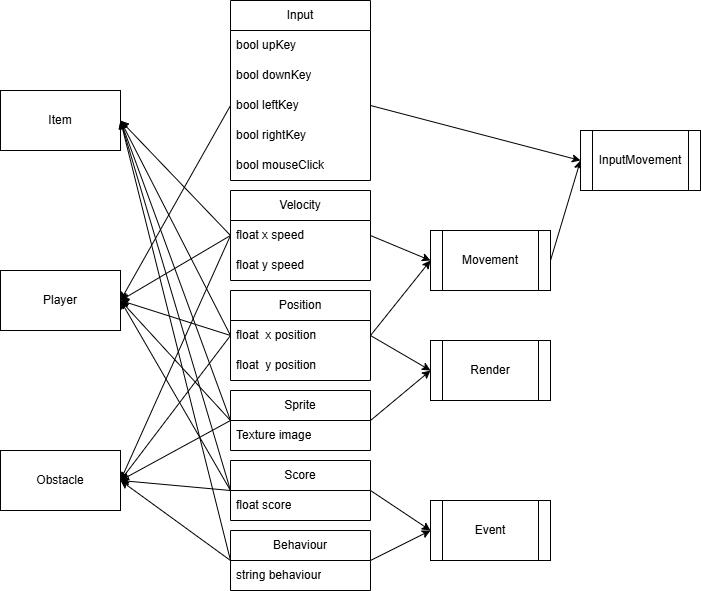

The diagram above was exported from draw.io. Its source (the exported page's mxGraphModel, read from the mxfile embedded in the PNG):
<mxGraphModel dx="904" dy="1884" grid="1" gridSize="10" guides="1" tooltips="1" connect="1" arrows="1" fold="1" page="1" pageScale="1" pageWidth="827" pageHeight="1169" math="0" shadow="0">
  <root>
    <mxCell id="0" />
    <mxCell id="1" parent="0" />
    <mxCell id="k0mJnISRGk5TxKSrMmXW-10" style="edgeStyle=none;rounded=0;orthogonalLoop=1;jettySize=auto;html=1;entryX=1;entryY=0.5;entryDx=0;entryDy=0;exitX=0;exitY=0.5;exitDx=0;exitDy=0;" edge="1" parent="1" source="Q5g8kRh-PEYSzhbspmZu-2" target="Q5g8kRh-PEYSzhbspmZu-20">
      <mxGeometry relative="1" as="geometry" />
    </mxCell>
    <mxCell id="Q5g8kRh-PEYSzhbspmZu-1" value="Position" style="swimlane;fontStyle=0;childLayout=stackLayout;horizontal=1;startSize=30;horizontalStack=0;resizeParent=1;resizeParentMax=0;resizeLast=0;collapsible=1;marginBottom=0;whiteSpace=wrap;html=1;" parent="1" vertex="1">
      <mxGeometry x="260" y="280" width="140" height="90" as="geometry" />
    </mxCell>
    <mxCell id="Q5g8kRh-PEYSzhbspmZu-2" value="&lt;font style=&quot;color: light-dark(rgb(0, 0, 0), rgb(102, 178, 255));&quot;&gt;float&lt;/font&gt;&amp;nbsp; x position" style="text;strokeColor=none;fillColor=none;align=left;verticalAlign=middle;spacingLeft=4;spacingRight=4;overflow=hidden;points=[[0,0.5],[1,0.5]];portConstraint=eastwest;rotatable=0;whiteSpace=wrap;html=1;" parent="Q5g8kRh-PEYSzhbspmZu-1" vertex="1">
      <mxGeometry y="30" width="140" height="30" as="geometry" />
    </mxCell>
    <mxCell id="Q5g8kRh-PEYSzhbspmZu-3" value="&lt;font style=&quot;color: light-dark(rgb(0, 0, 0), rgb(102, 178, 255));&quot;&gt;float&amp;nbsp;&lt;/font&gt; y position" style="text;strokeColor=none;fillColor=none;align=left;verticalAlign=middle;spacingLeft=4;spacingRight=4;overflow=hidden;points=[[0,0.5],[1,0.5]];portConstraint=eastwest;rotatable=0;whiteSpace=wrap;html=1;" parent="Q5g8kRh-PEYSzhbspmZu-1" vertex="1">
      <mxGeometry y="60" width="140" height="30" as="geometry" />
    </mxCell>
    <mxCell id="k0mJnISRGk5TxKSrMmXW-8" style="edgeStyle=none;rounded=0;orthogonalLoop=1;jettySize=auto;html=1;exitX=0;exitY=0.5;exitDx=0;exitDy=0;" edge="1" parent="1" source="Q5g8kRh-PEYSzhbspmZu-5">
      <mxGeometry relative="1" as="geometry">
        <mxPoint x="150" y="110" as="targetPoint" />
      </mxGeometry>
    </mxCell>
    <mxCell id="k0mJnISRGk5TxKSrMmXW-11" style="edgeStyle=none;rounded=0;orthogonalLoop=1;jettySize=auto;html=1;entryX=1;entryY=0.5;entryDx=0;entryDy=0;exitX=0;exitY=0.5;exitDx=0;exitDy=0;" edge="1" parent="1" source="Q5g8kRh-PEYSzhbspmZu-5" target="Q5g8kRh-PEYSzhbspmZu-18">
      <mxGeometry relative="1" as="geometry" />
    </mxCell>
    <mxCell id="k0mJnISRGk5TxKSrMmXW-14" style="edgeStyle=none;rounded=0;orthogonalLoop=1;jettySize=auto;html=1;entryX=1;entryY=0.5;entryDx=0;entryDy=0;exitX=0;exitY=0.5;exitDx=0;exitDy=0;" edge="1" parent="1" source="Q5g8kRh-PEYSzhbspmZu-5" target="Q5g8kRh-PEYSzhbspmZu-19">
      <mxGeometry relative="1" as="geometry" />
    </mxCell>
    <mxCell id="k0mJnISRGk5TxKSrMmXW-41" style="edgeStyle=none;rounded=0;orthogonalLoop=1;jettySize=auto;html=1;exitX=1;exitY=0.5;exitDx=0;exitDy=0;entryX=0;entryY=0.5;entryDx=0;entryDy=0;" edge="1" parent="1" source="Q5g8kRh-PEYSzhbspmZu-5" target="k0mJnISRGk5TxKSrMmXW-38">
      <mxGeometry relative="1" as="geometry" />
    </mxCell>
    <mxCell id="Q5g8kRh-PEYSzhbspmZu-5" value="Sprite" style="swimlane;fontStyle=0;childLayout=stackLayout;horizontal=1;startSize=30;horizontalStack=0;resizeParent=1;resizeParentMax=0;resizeLast=0;collapsible=1;marginBottom=0;whiteSpace=wrap;html=1;" parent="1" vertex="1">
      <mxGeometry x="260" y="380" width="140" height="60" as="geometry" />
    </mxCell>
    <mxCell id="Q5g8kRh-PEYSzhbspmZu-6" value="&lt;font style=&quot;color: light-dark(rgb(0, 0, 0), rgb(102, 178, 255));&quot;&gt;Texture&lt;/font&gt; image" style="text;strokeColor=none;fillColor=none;align=left;verticalAlign=middle;spacingLeft=4;spacingRight=4;overflow=hidden;points=[[0,0.5],[1,0.5]];portConstraint=eastwest;rotatable=0;whiteSpace=wrap;html=1;" parent="Q5g8kRh-PEYSzhbspmZu-5" vertex="1">
      <mxGeometry y="30" width="140" height="30" as="geometry" />
    </mxCell>
    <mxCell id="k0mJnISRGk5TxKSrMmXW-15" style="edgeStyle=none;rounded=0;orthogonalLoop=1;jettySize=auto;html=1;exitX=0;exitY=0.5;exitDx=0;exitDy=0;entryX=1;entryY=0.5;entryDx=0;entryDy=0;" edge="1" parent="1" source="Q5g8kRh-PEYSzhbspmZu-15" target="Q5g8kRh-PEYSzhbspmZu-19">
      <mxGeometry relative="1" as="geometry">
        <mxPoint x="150" y="350" as="targetPoint" />
      </mxGeometry>
    </mxCell>
    <mxCell id="Q5g8kRh-PEYSzhbspmZu-9" value="Input" style="swimlane;fontStyle=0;childLayout=stackLayout;horizontal=1;startSize=30;horizontalStack=0;resizeParent=1;resizeParentMax=0;resizeLast=0;collapsible=1;marginBottom=0;whiteSpace=wrap;html=1;" parent="1" vertex="1">
      <mxGeometry x="260" y="-10" width="140" height="180" as="geometry">
        <mxRectangle x="140" y="90" width="70" height="30" as="alternateBounds" />
      </mxGeometry>
    </mxCell>
    <mxCell id="Q5g8kRh-PEYSzhbspmZu-12" value="&lt;font style=&quot;color: light-dark(rgb(0, 0, 0), rgb(102, 178, 255));&quot;&gt;bool &lt;/font&gt;&lt;font style=&quot;color: light-dark(rgb(0, 0, 0), rgb(255, 255, 255));&quot;&gt;upKey&lt;/font&gt;" style="text;strokeColor=none;fillColor=none;align=left;verticalAlign=middle;spacingLeft=4;spacingRight=4;overflow=hidden;points=[[0,0.5],[1,0.5]];portConstraint=eastwest;rotatable=0;whiteSpace=wrap;html=1;" parent="Q5g8kRh-PEYSzhbspmZu-9" vertex="1">
      <mxGeometry y="30" width="140" height="30" as="geometry" />
    </mxCell>
    <mxCell id="Q5g8kRh-PEYSzhbspmZu-11" value="&lt;font style=&quot;color: light-dark(rgb(0, 0, 0), rgb(102, 178, 255));&quot;&gt;bool &lt;/font&gt;&lt;font style=&quot;color: light-dark(rgb(0, 0, 0), rgb(255, 255, 255));&quot;&gt;downKey&lt;/font&gt;" style="text;strokeColor=none;fillColor=none;align=left;verticalAlign=middle;spacingLeft=4;spacingRight=4;overflow=hidden;points=[[0,0.5],[1,0.5]];portConstraint=eastwest;rotatable=0;whiteSpace=wrap;html=1;" parent="Q5g8kRh-PEYSzhbspmZu-9" vertex="1">
      <mxGeometry y="60" width="140" height="30" as="geometry" />
    </mxCell>
    <mxCell id="Q5g8kRh-PEYSzhbspmZu-15" value="&lt;font style=&quot;color: light-dark(rgb(0, 0, 0), rgb(102, 178, 255));&quot;&gt;bool&lt;/font&gt; leftKey" style="text;strokeColor=none;fillColor=none;align=left;verticalAlign=middle;spacingLeft=4;spacingRight=4;overflow=hidden;points=[[0,0.5],[1,0.5]];portConstraint=eastwest;rotatable=0;whiteSpace=wrap;html=1;" parent="Q5g8kRh-PEYSzhbspmZu-9" vertex="1">
      <mxGeometry y="90" width="140" height="30" as="geometry" />
    </mxCell>
    <mxCell id="Q5g8kRh-PEYSzhbspmZu-16" value="&lt;font style=&quot;color: light-dark(rgb(0, 0, 0), rgb(102, 178, 255));&quot;&gt;bool &lt;/font&gt;rightKey" style="text;strokeColor=none;fillColor=none;align=left;verticalAlign=middle;spacingLeft=4;spacingRight=4;overflow=hidden;points=[[0,0.5],[1,0.5]];portConstraint=eastwest;rotatable=0;whiteSpace=wrap;html=1;" parent="Q5g8kRh-PEYSzhbspmZu-9" vertex="1">
      <mxGeometry y="120" width="140" height="30" as="geometry" />
    </mxCell>
    <mxCell id="Q5g8kRh-PEYSzhbspmZu-17" value="&lt;font style=&quot;color: light-dark(rgb(0, 0, 0), rgb(102, 178, 255));&quot;&gt;bool &lt;/font&gt;mouseClick" style="text;strokeColor=none;fillColor=none;align=left;verticalAlign=middle;spacingLeft=4;spacingRight=4;overflow=hidden;points=[[0,0.5],[1,0.5]];portConstraint=eastwest;rotatable=0;whiteSpace=wrap;html=1;" parent="Q5g8kRh-PEYSzhbspmZu-9" vertex="1">
      <mxGeometry y="150" width="140" height="30" as="geometry" />
    </mxCell>
    <mxCell id="Q5g8kRh-PEYSzhbspmZu-18" value="Obstacle" style="rounded=0;whiteSpace=wrap;html=1;" parent="1" vertex="1">
      <mxGeometry x="30" y="440" width="120" height="60" as="geometry" />
    </mxCell>
    <mxCell id="Q5g8kRh-PEYSzhbspmZu-19" value="Player" style="rounded=0;whiteSpace=wrap;html=1;" parent="1" vertex="1">
      <mxGeometry x="30" y="260" width="120" height="60" as="geometry" />
    </mxCell>
    <mxCell id="Q5g8kRh-PEYSzhbspmZu-20" value="Item" style="rounded=0;whiteSpace=wrap;html=1;" parent="1" vertex="1">
      <mxGeometry x="30" y="80" width="120" height="60" as="geometry" />
    </mxCell>
    <mxCell id="k0mJnISRGk5TxKSrMmXW-12" style="edgeStyle=none;rounded=0;orthogonalLoop=1;jettySize=auto;html=1;entryX=1;entryY=0.5;entryDx=0;entryDy=0;exitX=0;exitY=0.5;exitDx=0;exitDy=0;" edge="1" parent="1" source="k0mJnISRGk5TxKSrMmXW-27" target="Q5g8kRh-PEYSzhbspmZu-18">
      <mxGeometry relative="1" as="geometry" />
    </mxCell>
    <mxCell id="k0mJnISRGk5TxKSrMmXW-13" style="edgeStyle=none;rounded=0;orthogonalLoop=1;jettySize=auto;html=1;entryX=1;entryY=0.5;entryDx=0;entryDy=0;exitX=0;exitY=0.5;exitDx=0;exitDy=0;" edge="1" parent="1" source="Q5g8kRh-PEYSzhbspmZu-2" target="Q5g8kRh-PEYSzhbspmZu-19">
      <mxGeometry relative="1" as="geometry" />
    </mxCell>
    <mxCell id="k0mJnISRGk5TxKSrMmXW-20" style="edgeStyle=none;rounded=0;orthogonalLoop=1;jettySize=auto;html=1;entryX=1;entryY=0.5;entryDx=0;entryDy=0;exitX=0;exitY=0.5;exitDx=0;exitDy=0;" edge="1" parent="1" source="k0mJnISRGk5TxKSrMmXW-16" target="Q5g8kRh-PEYSzhbspmZu-20">
      <mxGeometry relative="1" as="geometry" />
    </mxCell>
    <mxCell id="k0mJnISRGk5TxKSrMmXW-21" style="edgeStyle=none;rounded=0;orthogonalLoop=1;jettySize=auto;html=1;entryX=1;entryY=0.5;entryDx=0;entryDy=0;exitX=0;exitY=0.5;exitDx=0;exitDy=0;" edge="1" parent="1" source="k0mJnISRGk5TxKSrMmXW-16" target="Q5g8kRh-PEYSzhbspmZu-18">
      <mxGeometry relative="1" as="geometry" />
    </mxCell>
    <mxCell id="k0mJnISRGk5TxKSrMmXW-47" style="edgeStyle=none;rounded=0;orthogonalLoop=1;jettySize=auto;html=1;exitX=1;exitY=0.5;exitDx=0;exitDy=0;entryX=0;entryY=0.5;entryDx=0;entryDy=0;" edge="1" parent="1" source="k0mJnISRGk5TxKSrMmXW-16" target="k0mJnISRGk5TxKSrMmXW-35">
      <mxGeometry relative="1" as="geometry" />
    </mxCell>
    <mxCell id="k0mJnISRGk5TxKSrMmXW-16" value="Behaviour" style="swimlane;fontStyle=0;childLayout=stackLayout;horizontal=1;startSize=30;horizontalStack=0;resizeParent=1;resizeParentMax=0;resizeLast=0;collapsible=1;marginBottom=0;whiteSpace=wrap;html=1;" vertex="1" parent="1">
      <mxGeometry x="260" y="520" width="140" height="60" as="geometry" />
    </mxCell>
    <mxCell id="k0mJnISRGk5TxKSrMmXW-17" value="&lt;font style=&quot;color: light-dark(rgb(0, 0, 0), rgb(102, 178, 255));&quot;&gt;string&lt;/font&gt; behaviour" style="text;align=left;verticalAlign=middle;spacingLeft=4;spacingRight=4;overflow=hidden;points=[[0,0.5],[1,0.5]];portConstraint=eastwest;rotatable=0;whiteSpace=wrap;html=1;" vertex="1" parent="k0mJnISRGk5TxKSrMmXW-16">
      <mxGeometry y="30" width="140" height="30" as="geometry" />
    </mxCell>
    <mxCell id="k0mJnISRGk5TxKSrMmXW-26" style="edgeStyle=none;rounded=0;orthogonalLoop=1;jettySize=auto;html=1;entryX=1;entryY=0.5;entryDx=0;entryDy=0;exitX=0;exitY=0.5;exitDx=0;exitDy=0;" edge="1" parent="1" source="k0mJnISRGk5TxKSrMmXW-22" target="Q5g8kRh-PEYSzhbspmZu-19">
      <mxGeometry relative="1" as="geometry" />
    </mxCell>
    <mxCell id="k0mJnISRGk5TxKSrMmXW-46" style="edgeStyle=none;rounded=0;orthogonalLoop=1;jettySize=auto;html=1;exitX=1;exitY=0.5;exitDx=0;exitDy=0;entryX=0;entryY=0.5;entryDx=0;entryDy=0;" edge="1" parent="1" source="k0mJnISRGk5TxKSrMmXW-22" target="k0mJnISRGk5TxKSrMmXW-35">
      <mxGeometry relative="1" as="geometry" />
    </mxCell>
    <mxCell id="k0mJnISRGk5TxKSrMmXW-48" style="edgeStyle=none;rounded=0;orthogonalLoop=1;jettySize=auto;html=1;exitX=0;exitY=0.5;exitDx=0;exitDy=0;entryX=1;entryY=0.5;entryDx=0;entryDy=0;" edge="1" parent="1" source="k0mJnISRGk5TxKSrMmXW-22" target="Q5g8kRh-PEYSzhbspmZu-18">
      <mxGeometry relative="1" as="geometry" />
    </mxCell>
    <mxCell id="k0mJnISRGk5TxKSrMmXW-49" style="edgeStyle=none;rounded=0;orthogonalLoop=1;jettySize=auto;html=1;exitX=0;exitY=0.5;exitDx=0;exitDy=0;entryX=1;entryY=0.5;entryDx=0;entryDy=0;" edge="1" parent="1" source="k0mJnISRGk5TxKSrMmXW-22" target="Q5g8kRh-PEYSzhbspmZu-20">
      <mxGeometry relative="1" as="geometry" />
    </mxCell>
    <mxCell id="k0mJnISRGk5TxKSrMmXW-22" value="Score" style="swimlane;fontStyle=0;childLayout=stackLayout;horizontal=1;startSize=30;horizontalStack=0;resizeParent=1;resizeParentMax=0;resizeLast=0;collapsible=1;marginBottom=0;whiteSpace=wrap;html=1;" vertex="1" parent="1">
      <mxGeometry x="260" y="450" width="140" height="60" as="geometry" />
    </mxCell>
    <mxCell id="k0mJnISRGk5TxKSrMmXW-23" value="float score" style="text;strokeColor=none;fillColor=none;align=left;verticalAlign=middle;spacingLeft=4;spacingRight=4;overflow=hidden;points=[[0,0.5],[1,0.5]];portConstraint=eastwest;rotatable=0;whiteSpace=wrap;html=1;" vertex="1" parent="k0mJnISRGk5TxKSrMmXW-22">
      <mxGeometry y="30" width="140" height="30" as="geometry" />
    </mxCell>
    <mxCell id="k0mJnISRGk5TxKSrMmXW-31" style="edgeStyle=none;rounded=0;orthogonalLoop=1;jettySize=auto;html=1;entryX=1;entryY=0.5;entryDx=0;entryDy=0;exitX=0;exitY=0.5;exitDx=0;exitDy=0;" edge="1" parent="1" source="k0mJnISRGk5TxKSrMmXW-28" target="Q5g8kRh-PEYSzhbspmZu-19">
      <mxGeometry relative="1" as="geometry" />
    </mxCell>
    <mxCell id="k0mJnISRGk5TxKSrMmXW-32" style="edgeStyle=none;rounded=0;orthogonalLoop=1;jettySize=auto;html=1;entryX=1;entryY=0.5;entryDx=0;entryDy=0;exitX=0;exitY=0.5;exitDx=0;exitDy=0;" edge="1" parent="1" source="k0mJnISRGk5TxKSrMmXW-28" target="Q5g8kRh-PEYSzhbspmZu-20">
      <mxGeometry relative="1" as="geometry" />
    </mxCell>
    <mxCell id="k0mJnISRGk5TxKSrMmXW-34" style="edgeStyle=none;rounded=0;orthogonalLoop=1;jettySize=auto;html=1;exitX=0;exitY=0.5;exitDx=0;exitDy=0;entryX=1;entryY=0.5;entryDx=0;entryDy=0;" edge="1" parent="1" source="Q5g8kRh-PEYSzhbspmZu-2" target="Q5g8kRh-PEYSzhbspmZu-18">
      <mxGeometry relative="1" as="geometry" />
    </mxCell>
    <mxCell id="k0mJnISRGk5TxKSrMmXW-35" value="Event" style="shape=process;whiteSpace=wrap;html=1;backgroundOutline=1;" vertex="1" parent="1">
      <mxGeometry x="460" y="490" width="120" height="60" as="geometry" />
    </mxCell>
    <mxCell id="k0mJnISRGk5TxKSrMmXW-45" style="edgeStyle=none;rounded=0;orthogonalLoop=1;jettySize=auto;html=1;exitX=1;exitY=0.5;exitDx=0;exitDy=0;entryX=0;entryY=0.5;entryDx=0;entryDy=0;" edge="1" parent="1" source="k0mJnISRGk5TxKSrMmXW-36" target="k0mJnISRGk5TxKSrMmXW-37">
      <mxGeometry relative="1" as="geometry" />
    </mxCell>
    <mxCell id="k0mJnISRGk5TxKSrMmXW-36" value="Movement" style="shape=process;whiteSpace=wrap;html=1;backgroundOutline=1;" vertex="1" parent="1">
      <mxGeometry x="460" y="220" width="120" height="60" as="geometry" />
    </mxCell>
    <mxCell id="k0mJnISRGk5TxKSrMmXW-37" value="InputMovement" style="shape=process;whiteSpace=wrap;html=1;backgroundOutline=1;" vertex="1" parent="1">
      <mxGeometry x="610" y="120" width="120" height="60" as="geometry" />
    </mxCell>
    <mxCell id="k0mJnISRGk5TxKSrMmXW-38" value="Render" style="shape=process;whiteSpace=wrap;html=1;backgroundOutline=1;" vertex="1" parent="1">
      <mxGeometry x="460" y="330" width="120" height="60" as="geometry" />
    </mxCell>
    <mxCell id="k0mJnISRGk5TxKSrMmXW-40" style="edgeStyle=none;rounded=0;orthogonalLoop=1;jettySize=auto;html=1;exitX=1;exitY=0.5;exitDx=0;exitDy=0;entryX=0;entryY=0.5;entryDx=0;entryDy=0;" edge="1" parent="1" source="Q5g8kRh-PEYSzhbspmZu-2" target="k0mJnISRGk5TxKSrMmXW-38">
      <mxGeometry relative="1" as="geometry" />
    </mxCell>
    <mxCell id="k0mJnISRGk5TxKSrMmXW-42" style="edgeStyle=none;rounded=0;orthogonalLoop=1;jettySize=auto;html=1;exitX=1;exitY=0.5;exitDx=0;exitDy=0;entryX=0;entryY=0.5;entryDx=0;entryDy=0;" edge="1" parent="1" source="Q5g8kRh-PEYSzhbspmZu-2" target="k0mJnISRGk5TxKSrMmXW-36">
      <mxGeometry relative="1" as="geometry" />
    </mxCell>
    <mxCell id="k0mJnISRGk5TxKSrMmXW-43" style="edgeStyle=none;rounded=0;orthogonalLoop=1;jettySize=auto;html=1;exitX=1;exitY=0.5;exitDx=0;exitDy=0;entryX=0;entryY=0.5;entryDx=0;entryDy=0;" edge="1" parent="1" source="k0mJnISRGk5TxKSrMmXW-28" target="k0mJnISRGk5TxKSrMmXW-36">
      <mxGeometry relative="1" as="geometry" />
    </mxCell>
    <mxCell id="k0mJnISRGk5TxKSrMmXW-44" style="edgeStyle=none;rounded=0;orthogonalLoop=1;jettySize=auto;html=1;exitX=1;exitY=0.5;exitDx=0;exitDy=0;entryX=0;entryY=0.5;entryDx=0;entryDy=0;" edge="1" parent="1" source="Q5g8kRh-PEYSzhbspmZu-15" target="k0mJnISRGk5TxKSrMmXW-37">
      <mxGeometry relative="1" as="geometry" />
    </mxCell>
    <mxCell id="k0mJnISRGk5TxKSrMmXW-27" value="Velocity" style="swimlane;fontStyle=0;childLayout=stackLayout;horizontal=1;startSize=30;horizontalStack=0;resizeParent=1;resizeParentMax=0;resizeLast=0;collapsible=1;marginBottom=0;whiteSpace=wrap;html=1;" vertex="1" parent="1">
      <mxGeometry x="260" y="180" width="140" height="90" as="geometry" />
    </mxCell>
    <mxCell id="k0mJnISRGk5TxKSrMmXW-28" value="float x speed" style="text;strokeColor=none;fillColor=none;align=left;verticalAlign=middle;spacingLeft=4;spacingRight=4;overflow=hidden;points=[[0,0.5],[1,0.5]];portConstraint=eastwest;rotatable=0;whiteSpace=wrap;html=1;" vertex="1" parent="k0mJnISRGk5TxKSrMmXW-27">
      <mxGeometry y="30" width="140" height="30" as="geometry" />
    </mxCell>
    <mxCell id="k0mJnISRGk5TxKSrMmXW-29" value="float y speed" style="text;strokeColor=none;fillColor=none;align=left;verticalAlign=middle;spacingLeft=4;spacingRight=4;overflow=hidden;points=[[0,0.5],[1,0.5]];portConstraint=eastwest;rotatable=0;whiteSpace=wrap;html=1;" vertex="1" parent="k0mJnISRGk5TxKSrMmXW-27">
      <mxGeometry y="60" width="140" height="30" as="geometry" />
    </mxCell>
  </root>
</mxGraphModel>